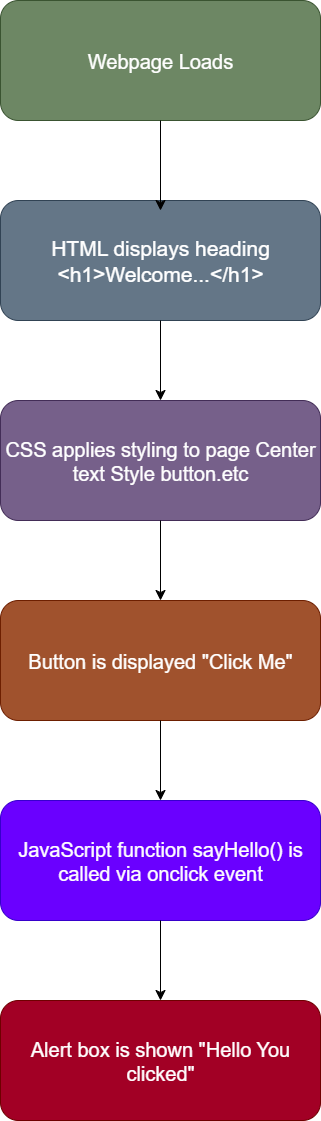

The diagram above was exported from draw.io. Its source (the exported page's mxGraphModel, read from the mxfile embedded in the PNG):
<mxGraphModel dx="2084" dy="1192" grid="1" gridSize="10" guides="1" tooltips="1" connect="1" arrows="1" fold="1" page="1" pageScale="1" pageWidth="850" pageHeight="1100" math="0" shadow="0">
  <root>
    <mxCell id="0" />
    <mxCell id="1" parent="0" />
    <mxCell id="nuIPP55xheWpYJJiGzW--1" value="&lt;font style=&quot;font-size: 20px;&quot;&gt;Webpage Loads&lt;/font&gt;" style="rounded=1;whiteSpace=wrap;html=1;fillColor=#6d8764;fontColor=#ffffff;strokeColor=#3A5431;" parent="1" vertex="1">
      <mxGeometry x="240" y="40" width="320" height="120" as="geometry" />
    </mxCell>
    <mxCell id="nuIPP55xheWpYJJiGzW--2" value="&lt;font style=&quot;font-size: 21px;&quot;&gt;HTML displays heading &amp;lt;h1&amp;gt;Welcome...&amp;lt;/h1&amp;gt;&lt;/font&gt;" style="rounded=1;whiteSpace=wrap;html=1;fillColor=#647687;fontColor=#ffffff;strokeColor=#314354;" parent="1" vertex="1">
      <mxGeometry x="240" y="240" width="320" height="120" as="geometry" />
    </mxCell>
    <mxCell id="nuIPP55xheWpYJJiGzW--3" value="&lt;font style=&quot;font-size: 20px;&quot;&gt;CSS applies styling to page Center text Style button.etc&lt;/font&gt;" style="rounded=1;whiteSpace=wrap;html=1;fillColor=#76608a;fontColor=#ffffff;strokeColor=#432D57;" parent="1" vertex="1">
      <mxGeometry x="240" y="440" width="320" height="120" as="geometry" />
    </mxCell>
    <mxCell id="nuIPP55xheWpYJJiGzW--4" value="&lt;font style=&quot;font-size: 20px;&quot;&gt;Button is displayed &quot;Click Me&quot;&lt;/font&gt;" style="rounded=1;whiteSpace=wrap;html=1;fillColor=#a0522d;fontColor=#ffffff;strokeColor=#6D1F00;" parent="1" vertex="1">
      <mxGeometry x="240" y="640" width="320" height="120" as="geometry" />
    </mxCell>
    <mxCell id="nuIPP55xheWpYJJiGzW--5" value="&lt;font style=&quot;font-size: 20px;&quot;&gt;JavaScript function sayHello() is called via onclick event&lt;/font&gt;" style="rounded=1;whiteSpace=wrap;html=1;fillColor=#6a00ff;fontColor=#ffffff;strokeColor=#3700CC;" parent="1" vertex="1">
      <mxGeometry x="240" y="840" width="320" height="120" as="geometry" />
    </mxCell>
    <mxCell id="nuIPP55xheWpYJJiGzW--6" value="&lt;font style=&quot;font-size: 20px;&quot;&gt;Alert box is shown &quot;Hello You clicked&quot;&lt;/font&gt;" style="rounded=1;whiteSpace=wrap;html=1;fillColor=#a20025;fontColor=#ffffff;strokeColor=#6F0000;" parent="1" vertex="1">
      <mxGeometry x="240" y="1040" width="320" height="120" as="geometry" />
    </mxCell>
    <mxCell id="nuIPP55xheWpYJJiGzW--7" value="" style="endArrow=classic;html=1;rounded=0;fontSize=12;startSize=8;endSize=8;curved=1;exitX=0.5;exitY=1;exitDx=0;exitDy=0;" parent="1" source="nuIPP55xheWpYJJiGzW--1" edge="1">
      <mxGeometry width="50" height="50" relative="1" as="geometry">
        <mxPoint x="380" y="610" as="sourcePoint" />
        <mxPoint x="400" y="250" as="targetPoint" />
      </mxGeometry>
    </mxCell>
    <mxCell id="nuIPP55xheWpYJJiGzW--8" value="" style="endArrow=classic;html=1;rounded=0;fontSize=12;startSize=8;endSize=8;curved=1;exitX=0.5;exitY=1;exitDx=0;exitDy=0;entryX=0.5;entryY=0;entryDx=0;entryDy=0;" parent="1" source="nuIPP55xheWpYJJiGzW--2" target="nuIPP55xheWpYJJiGzW--3" edge="1">
      <mxGeometry width="50" height="50" relative="1" as="geometry">
        <mxPoint x="400" y="400" as="sourcePoint" />
        <mxPoint x="690" y="460" as="targetPoint" />
      </mxGeometry>
    </mxCell>
    <mxCell id="nuIPP55xheWpYJJiGzW--9" value="" style="endArrow=classic;html=1;rounded=0;fontSize=12;startSize=8;endSize=8;curved=1;exitX=0.5;exitY=1;exitDx=0;exitDy=0;entryX=0.5;entryY=0;entryDx=0;entryDy=0;" parent="1" source="nuIPP55xheWpYJJiGzW--3" target="nuIPP55xheWpYJJiGzW--4" edge="1">
      <mxGeometry width="50" height="50" relative="1" as="geometry">
        <mxPoint x="690" y="570" as="sourcePoint" />
        <mxPoint x="690" y="660" as="targetPoint" />
      </mxGeometry>
    </mxCell>
    <mxCell id="nuIPP55xheWpYJJiGzW--10" value="" style="endArrow=classic;html=1;rounded=0;fontSize=12;startSize=8;endSize=8;curved=1;exitX=0.5;exitY=1;exitDx=0;exitDy=0;entryX=0.5;entryY=0;entryDx=0;entryDy=0;" parent="1" source="nuIPP55xheWpYJJiGzW--4" target="nuIPP55xheWpYJJiGzW--5" edge="1">
      <mxGeometry width="50" height="50" relative="1" as="geometry">
        <mxPoint x="700" y="630" as="sourcePoint" />
        <mxPoint x="700" y="720" as="targetPoint" />
      </mxGeometry>
    </mxCell>
    <mxCell id="nuIPP55xheWpYJJiGzW--11" value="" style="endArrow=classic;html=1;rounded=0;fontSize=12;startSize=8;endSize=8;curved=1;exitX=0.5;exitY=1;exitDx=0;exitDy=0;entryX=0.5;entryY=0;entryDx=0;entryDy=0;" parent="1" source="nuIPP55xheWpYJJiGzW--5" target="nuIPP55xheWpYJJiGzW--6" edge="1">
      <mxGeometry width="50" height="50" relative="1" as="geometry">
        <mxPoint x="740" y="830" as="sourcePoint" />
        <mxPoint x="740" y="920" as="targetPoint" />
      </mxGeometry>
    </mxCell>
  </root>
</mxGraphModel>